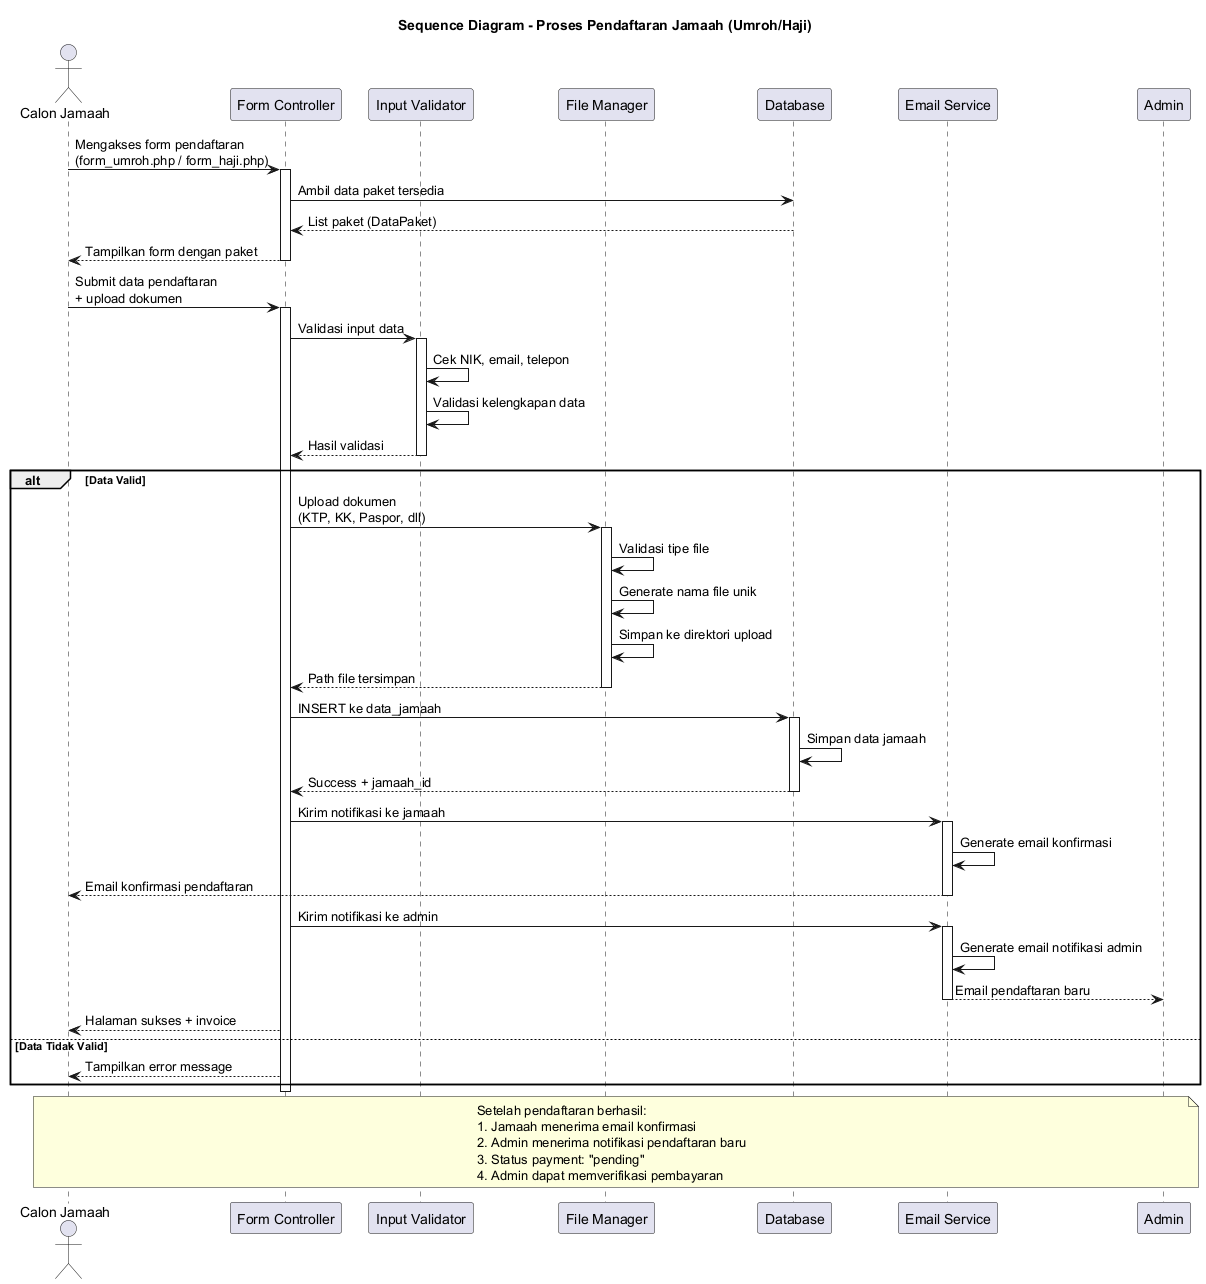

The diagram above was rendered by PlantUML. Its source (embedded in the PNG):
@startuml sequence_pendaftaran_jamaah
title Sequence Diagram - Proses Pendaftaran Jamaah (Umroh/Haji)

actor "Calon Jamaah" as User
participant "Form Controller" as Form
participant "Input Validator" as Validator
participant "File Manager" as FileManager
participant "Database" as DB
participant "Email Service" as Email
participant "Admin" as Admin

User -> Form: Mengakses form pendaftaran\n(form_umroh.php / form_haji.php)
activate Form

Form -> DB: Ambil data paket tersedia
DB --> Form: List paket (DataPaket)

Form --> User: Tampilkan form dengan paket
deactivate Form

User -> Form: Submit data pendaftaran\n+ upload dokumen
activate Form

Form -> Validator: Validasi input data
activate Validator
Validator -> Validator: Cek NIK, email, telepon
Validator -> Validator: Validasi kelengkapan data
Validator --> Form: Hasil validasi
deactivate Validator

alt Data Valid
    Form -> FileManager: Upload dokumen\n(KTP, KK, Paspor, dll)
    activate FileManager
    FileManager -> FileManager: Validasi tipe file
    FileManager -> FileManager: Generate nama file unik
    FileManager -> FileManager: Simpan ke direktori upload
    FileManager --> Form: Path file tersimpan
    deactivate FileManager

    Form -> DB: INSERT ke data_jamaah
    activate DB
    DB -> DB: Simpan data jamaah
    DB --> Form: Success + jamaah_id
    deactivate DB

    Form -> Email: Kirim notifikasi ke jamaah
    activate Email
    Email -> Email: Generate email konfirmasi
    Email --> User: Email konfirmasi pendaftaran
    deactivate Email

    Form -> Email: Kirim notifikasi ke admin
    activate Email
    Email -> Email: Generate email notifikasi admin
    Email --> Admin: Email pendaftaran baru
    deactivate Email

    Form --> User: Halaman sukses + invoice
else Data Tidak Valid
    Form --> User: Tampilkan error message
end

deactivate Form

note over User, Admin
    Setelah pendaftaran berhasil:
    1. Jamaah menerima email konfirmasi
    2. Admin menerima notifikasi pendaftaran baru
    3. Status payment: "pending"
    4. Admin dapat memverifikasi pembayaran
end note

@enduml